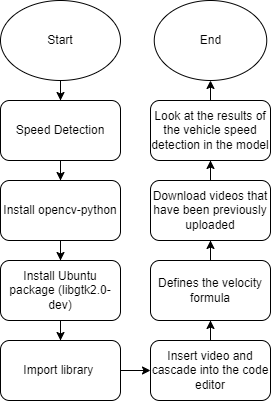

The diagram above was exported from draw.io. Its source (the exported page's mxGraphModel, read from the mxfile embedded in the PNG):
<mxGraphModel dx="880" dy="452" grid="1" gridSize="10" guides="1" tooltips="1" connect="1" arrows="1" fold="1" page="1" pageScale="1" pageWidth="850" pageHeight="1100" math="0" shadow="0">
  <root>
    <mxCell id="0" />
    <mxCell id="1" parent="0" />
    <mxCell id="99PNmTD13KYH50eDKkPQ-211" value="" style="edgeStyle=orthogonalEdgeStyle;rounded=0;orthogonalLoop=1;jettySize=auto;html=1;" edge="1" parent="1" source="99PNmTD13KYH50eDKkPQ-212" target="99PNmTD13KYH50eDKkPQ-214">
      <mxGeometry relative="1" as="geometry" />
    </mxCell>
    <mxCell id="99PNmTD13KYH50eDKkPQ-212" value="Start" style="ellipse;whiteSpace=wrap;html=1;" vertex="1" parent="1">
      <mxGeometry x="270" y="30" width="120" height="80" as="geometry" />
    </mxCell>
    <mxCell id="99PNmTD13KYH50eDKkPQ-213" value="" style="edgeStyle=orthogonalEdgeStyle;rounded=0;orthogonalLoop=1;jettySize=auto;html=1;" edge="1" parent="1" source="99PNmTD13KYH50eDKkPQ-214" target="99PNmTD13KYH50eDKkPQ-216">
      <mxGeometry relative="1" as="geometry" />
    </mxCell>
    <mxCell id="99PNmTD13KYH50eDKkPQ-214" value="Speed Detection" style="rounded=1;whiteSpace=wrap;html=1;" vertex="1" parent="1">
      <mxGeometry x="270" y="130" width="120" height="60" as="geometry" />
    </mxCell>
    <mxCell id="99PNmTD13KYH50eDKkPQ-215" value="" style="edgeStyle=orthogonalEdgeStyle;rounded=0;orthogonalLoop=1;jettySize=auto;html=1;" edge="1" parent="1" source="99PNmTD13KYH50eDKkPQ-216" target="99PNmTD13KYH50eDKkPQ-218">
      <mxGeometry relative="1" as="geometry" />
    </mxCell>
    <mxCell id="99PNmTD13KYH50eDKkPQ-216" value="Install opencv-python" style="rounded=1;whiteSpace=wrap;html=1;" vertex="1" parent="1">
      <mxGeometry x="270" y="210" width="120" height="60" as="geometry" />
    </mxCell>
    <mxCell id="99PNmTD13KYH50eDKkPQ-217" value="" style="edgeStyle=orthogonalEdgeStyle;rounded=0;orthogonalLoop=1;jettySize=auto;html=1;" edge="1" parent="1" source="99PNmTD13KYH50eDKkPQ-218" target="99PNmTD13KYH50eDKkPQ-220">
      <mxGeometry relative="1" as="geometry" />
    </mxCell>
    <mxCell id="99PNmTD13KYH50eDKkPQ-218" value="Install Ubuntu package (libgtk2.0-dev)" style="rounded=1;whiteSpace=wrap;html=1;" vertex="1" parent="1">
      <mxGeometry x="270" y="290" width="120" height="60" as="geometry" />
    </mxCell>
    <mxCell id="99PNmTD13KYH50eDKkPQ-248" value="" style="edgeStyle=orthogonalEdgeStyle;rounded=0;orthogonalLoop=1;jettySize=auto;html=1;" edge="1" parent="1" source="99PNmTD13KYH50eDKkPQ-220" target="99PNmTD13KYH50eDKkPQ-234">
      <mxGeometry relative="1" as="geometry" />
    </mxCell>
    <mxCell id="99PNmTD13KYH50eDKkPQ-220" value="Import library&amp;nbsp;" style="rounded=1;whiteSpace=wrap;html=1;" vertex="1" parent="1">
      <mxGeometry x="270" y="370" width="120" height="60" as="geometry" />
    </mxCell>
    <mxCell id="99PNmTD13KYH50eDKkPQ-233" value="" style="edgeStyle=orthogonalEdgeStyle;rounded=0;orthogonalLoop=1;jettySize=auto;html=1;" edge="1" parent="1" source="99PNmTD13KYH50eDKkPQ-234" target="99PNmTD13KYH50eDKkPQ-236">
      <mxGeometry relative="1" as="geometry" />
    </mxCell>
    <mxCell id="99PNmTD13KYH50eDKkPQ-234" value="Insert video and cascade into the code editor" style="rounded=1;whiteSpace=wrap;html=1;" vertex="1" parent="1">
      <mxGeometry x="420" y="370" width="120" height="60" as="geometry" />
    </mxCell>
    <mxCell id="99PNmTD13KYH50eDKkPQ-235" value="" style="edgeStyle=orthogonalEdgeStyle;rounded=0;orthogonalLoop=1;jettySize=auto;html=1;" edge="1" parent="1" source="99PNmTD13KYH50eDKkPQ-236" target="99PNmTD13KYH50eDKkPQ-238">
      <mxGeometry relative="1" as="geometry" />
    </mxCell>
    <mxCell id="99PNmTD13KYH50eDKkPQ-236" value="Defines the velocity formula" style="rounded=1;whiteSpace=wrap;html=1;" vertex="1" parent="1">
      <mxGeometry x="420" y="290" width="120" height="60" as="geometry" />
    </mxCell>
    <mxCell id="99PNmTD13KYH50eDKkPQ-237" value="" style="edgeStyle=orthogonalEdgeStyle;rounded=0;orthogonalLoop=1;jettySize=auto;html=1;" edge="1" parent="1" source="99PNmTD13KYH50eDKkPQ-238" target="99PNmTD13KYH50eDKkPQ-240">
      <mxGeometry relative="1" as="geometry" />
    </mxCell>
    <mxCell id="99PNmTD13KYH50eDKkPQ-238" value="Download videos that have been previously uploaded" style="rounded=1;whiteSpace=wrap;html=1;" vertex="1" parent="1">
      <mxGeometry x="420" y="210" width="120" height="60" as="geometry" />
    </mxCell>
    <mxCell id="99PNmTD13KYH50eDKkPQ-246" value="" style="edgeStyle=orthogonalEdgeStyle;rounded=0;orthogonalLoop=1;jettySize=auto;html=1;" edge="1" parent="1" source="99PNmTD13KYH50eDKkPQ-240" target="99PNmTD13KYH50eDKkPQ-243">
      <mxGeometry relative="1" as="geometry" />
    </mxCell>
    <mxCell id="99PNmTD13KYH50eDKkPQ-240" value="Look at the results of the vehicle speed detection in the model" style="rounded=1;whiteSpace=wrap;html=1;" vertex="1" parent="1">
      <mxGeometry x="420" y="130" width="120" height="60" as="geometry" />
    </mxCell>
    <mxCell id="99PNmTD13KYH50eDKkPQ-243" value="End" style="ellipse;whiteSpace=wrap;html=1;" vertex="1" parent="1">
      <mxGeometry x="423.75" y="30" width="112.5" height="80" as="geometry" />
    </mxCell>
  </root>
</mxGraphModel>